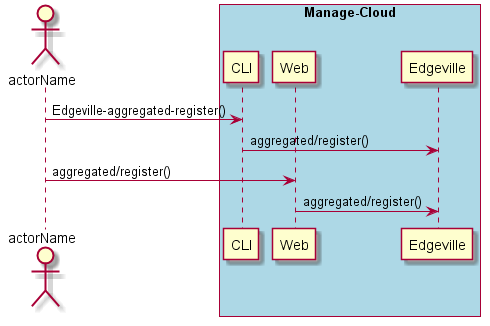

The diagram above was rendered by PlantUML. Its source (embedded in the PNG):
@startuml
Actor "actorName" as A

box "Manage-Cloud" #lightblue
participant CLI as CLI
participant Web as Web
participant "Edgeville" as S
A -> CLI : Edgeville-aggregated-register()
CLI -> S : aggregated/register()
A -> Web : aggregated/register()
Web -> S : aggregated/register()
end box

@enduml